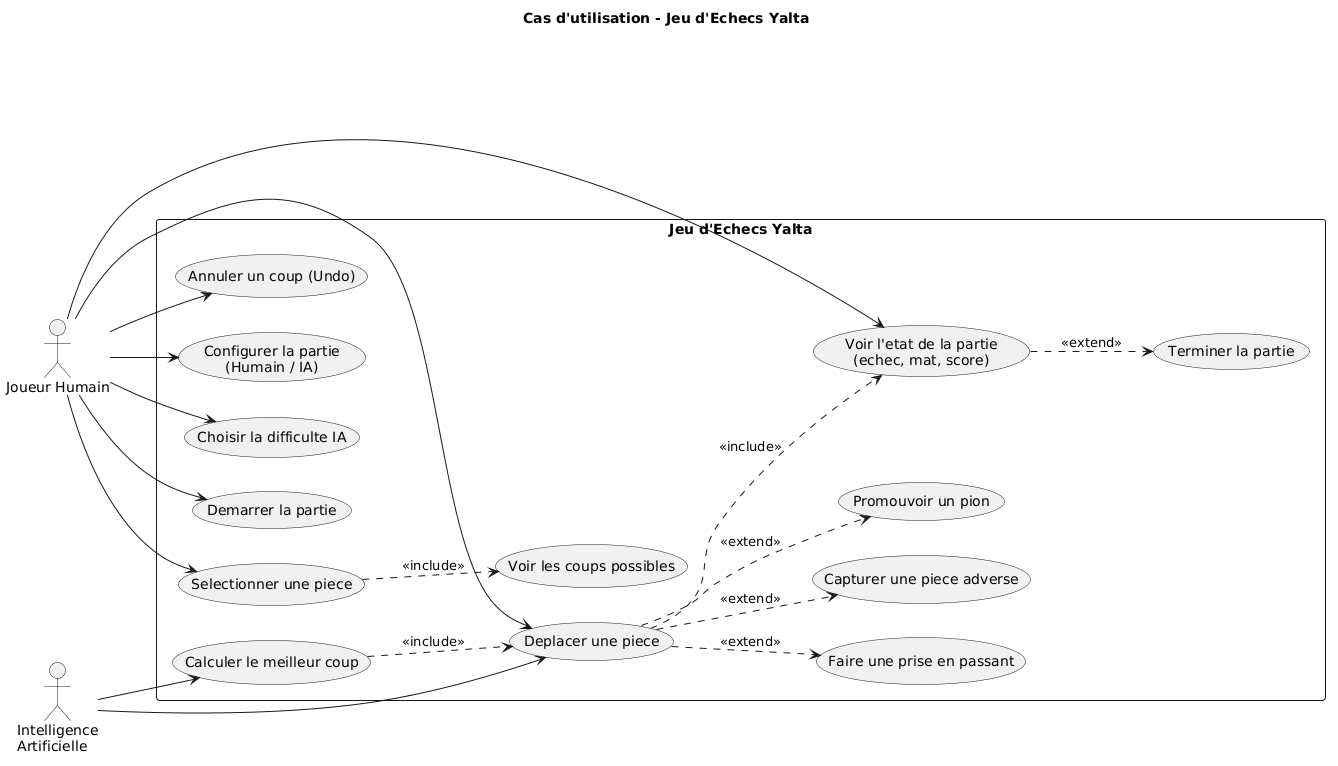

The diagram above was rendered by PlantUML. Its source (embedded in the PNG):
@startuml
left to right direction
title Cas d'utilisation - Jeu d'Echecs Yalta

actor "Joueur Humain" as Human
actor "Intelligence\nArtificielle" as AI

rectangle "Jeu d'Echecs Yalta" {
  usecase "Configurer la partie\n(Humain / IA)" as Config
  usecase "Choisir la difficulte IA" as Difficulty
  usecase "Demarrer la partie" as Start
  usecase "Selectionner une piece" as Select
  usecase "Voir les coups possibles" as Highlight
  usecase "Deplacer une piece" as Move
  usecase "Annuler un coup (Undo)" as Undo
  usecase "Calculer le meilleur coup" as Compute
  usecase "Capturer une piece adverse" as Capture
  usecase "Promouvoir un pion" as Promote
  usecase "Faire une prise en passant" as EnPassant
  usecase "Voir l'etat de la partie\n(echec, mat, score)" as Status
  usecase "Terminer la partie" as End
}

Human --> Config
Human --> Difficulty
Human --> Start
Human --> Select
Human --> Move
Human --> Undo
Human --> Status

AI --> Compute
AI --> Move

Select ..> Highlight : <<include>>
Move ..> Capture : <<extend>>
Move ..> Promote : <<extend>>
Move ..> EnPassant : <<extend>>
Compute ..> Move : <<include>>
Move ..> Status : <<include>>
Status ..> End : <<extend>>
@enduml